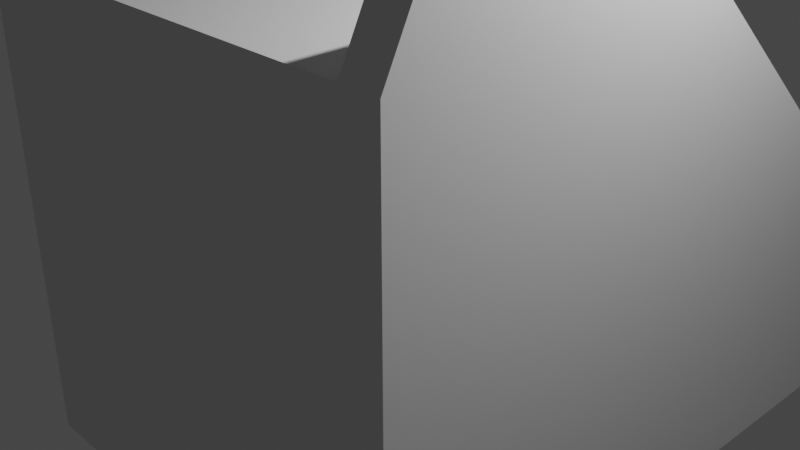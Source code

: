 # Source: SUBERIDAI_2_.blend  (saved by Blender 2.82.7; exported with 4.5.12 LTS)
import bpy
from mathutils import Matrix  # noqa: F401  (used for matrix-valued properties, if any)

bpy.ops.wm.read_factory_settings(use_empty=True)
scene = bpy.context.scene
scene.name = 'Scene'

# ---- collections
col_collection = bpy.data.collections.new('Collection'); scene.collection.children.link(col_collection)
col_collection_2 = bpy.data.collections.new('Collection 2'); scene.collection.children.link(col_collection_2)

# ---- world
world_world = bpy.data.worlds.new('World'); scene.world = world_world
world_world.use_nodes = True; world_world.node_tree.nodes.clear()
_N = world_world.node_tree.nodes; _L = world_world.node_tree.links
n0 = _N.new('ShaderNodeOutputWorld'); n0.name = 'World Output'; n0.location = (300, 300)
n1 = _N.new('ShaderNodeBackground'); n1.name = 'Background'; n1.location = (10, 300)
n1.inputs[0].default_value = (0.05088, 0.05088, 0.05088, 1.0)
_L.new(n1.outputs[0], n0.inputs[0])
n0.is_active_output = True
world_world.color = (0.05088, 0.05088, 0.05088)
world_world.use_sun_shadow = False
world_world.sun_shadow_jitter_overblur = 0.0

# ---- cameras
cam_camera = bpy.data.cameras.new('Camera')
cam_camera.clip_end = 100.0
cam_camera.ortho_scale = 7.314

# ---- lights
light_light = bpy.data.lights.new('Light', 'POINT')
light_light.transmission_factor = 0.0
light_light.energy = 1000.0
light_light.shadow_soft_size = 0.1
light_light.shadow_maximum_resolution = 0.006
light_light.use_absolute_resolution = True

# ---- meshes
me_cube = bpy.data.meshes.new('Cube')
me_cube.from_pydata([(-1.0, -1.0, -1.0), (-1.0, -1.0, 1.0), (-1.0, 2.733, -1.0), (-1.0, 1.0, 0.105), (1.0, -1.0, -1.0), (1.0, -1.0, 1.0), (1.0, 2.733, -1.0), (1.0, 1.0, 0.105), (-1.0, -1.0, 0.0), (-1.0, 2.112, -0.718), (1.0, 2.112, -0.718), (1.0, -1.0, 0.0), (0.0, 2.733, -1.0), (0.0, 1.0, 0.105), (0.0, -1.0, -1.0), (0.0, -1.0, 1.0), (0.0, -1.0, 0.0), (0.0, 2.112, -0.718), (-1.0, 0.0, -1.0), (-1.0, 0.0, 1.0), (1.0, 0.0, -1.0), (1.0, 0.0, 1.0), (1.0, 0.0, 0.0), (-1.0, 0.0, 0.0), (0.0, 0.0, 1.0), (0.0, 0.0, -1.0), (-0.8469, 2.733, -1.0), (-0.8469, -1.0, 1.0), (-0.8469, -1.0, 0.0), (-0.8469, 1.0, 0.105), (-0.8469, -1.0, -1.0), (-0.8469, 2.112, -0.718), (-0.8469, 0.0, -1.0), (-0.8469, 0.0, 1.0), (0.8458, 1.0, 0.105), (0.8458, -1.0, -1.0), (0.8458, 2.112, -0.718), (0.8458, 2.733, -1.0), (0.8458, -1.0, 1.0), (0.8458, -1.0, 0.0), (0.8458, 0.0, 1.0), (0.8458, 0.0, -1.0), (-1.0, -0.864, 1.281), (-1.0, 2.869, -0.7192), (-1.0, 1.136, 0.3858), (1.0, -0.864, 1.281), (1.0, 2.869, -0.7192), (1.0, 1.136, 0.3858), (-1.0, 2.248, -0.4372), (1.0, 2.248, -0.4372), (-1.0, 0.136, 1.281), (1.0, 0.136, 1.281), (-0.8469, 2.869, -0.7192), (-0.8469, -0.864, 1.281), (-0.8469, 1.136, 0.3858), (-0.8469, 2.248, -0.4372), (-0.8469, 0.136, -0.7192), (-0.8469, 0.136, 1.281), (0.8458, 1.136, 0.3858), (0.8458, 2.248, -0.4372), (0.8458, 2.869, -0.7192), (0.8458, -0.864, 1.281), (0.8458, 0.136, 1.281), (0.8458, 0.136, -0.7192)], [], [(23, 19, 3, 9), (37, 36, 59, 60), (22, 21, 5, 11), (28, 27, 1, 8), (41, 20, 4, 35), (27, 33, 57, 53), (30, 28, 8, 0), (20, 22, 11, 4), (3, 19, 50, 44), (18, 23, 9, 2), (26, 31, 17, 12), (35, 39, 16, 14), (40, 24, 15, 38), (32, 25, 14, 30), (39, 38, 15, 16), (31, 29, 13, 17), (26, 12, 25, 32), (34, 13, 24, 40), (0, 8, 23, 18), (6, 10, 22, 20), (38, 5, 45, 61), (37, 6, 20, 41), (10, 7, 21, 22), (8, 1, 19, 23), (13, 29, 33, 24), (2, 26, 32, 18), (40, 38, 61, 62), (18, 32, 30, 0), (31, 26, 52, 55), (14, 16, 28, 30), (24, 33, 27, 15), (16, 15, 27, 28), (12, 37, 41, 25), (5, 21, 51, 45), (11, 5, 38, 39), (6, 37, 60, 46), (4, 11, 39, 35), (12, 17, 36, 37), (25, 41, 35, 14), (17, 13, 34, 36), (59, 58, 47, 49), (57, 50, 42, 53), (60, 59, 49, 46), (54, 44, 50, 57), (48, 44, 54, 55), (43, 48, 55, 52), (47, 58, 62, 51), (51, 62, 61, 45), (2, 9, 48, 43), (19, 1, 42, 50), (1, 27, 53, 42), (26, 2, 43, 52), (33, 29, 54, 57), (36, 34, 58, 59), (32, 26, 52, 56), (41, 37, 60, 63), (21, 7, 47, 51), (9, 3, 44, 48), (10, 6, 46, 49), (29, 31, 55, 54), (34, 40, 62, 58), (7, 10, 49, 47)])
_uv = me_cube.uv_layers.new(name='UVMap')
_uv.uv.foreach_set('vector', [0.5, 0.125, 0.625, 0.125, 0.625, 0.25, 0.5, 0.25, 0.375, 0.4807, 0.5, 0.4807, 0.5, 0.4807, 0.375, 0.4807, 0.5, 0.625, 0.625, 0.625, 0.625, 0.75, 0.5, 0.75, 0.5, 0.9809, 0.625, 0.9809, 0.625, 1.0, 0.5, 1.0, 0.3557, 0.625, 0.375, 0.625, 0.375, 0.75, 0.3557, 0.75, 0.8559, 0.75, 0.8559, 0.625, 0.8559, 0.625, 0.8559, 0.75, 0.375, 0.9809, 0.5, 0.9809, 0.5, 1.0, 0.375, 1.0, 0.375, 0.625, 0.5, 0.625, 0.5, 0.75, 0.375, 0.75, 0.625, 0.25, 0.625, 0.125, 0.625, 0.125, 0.625, 0.25, 0.375, 0.125, 0.5, 0.125, 0.5, 0.25, 0.375, 0.25, 0.375, 0.2691, 0.5, 0.2691, 0.5, 0.375, 0.375, 0.375, 0.375, 0.7693, 0.5, 0.7693, 0.5, 0.875, 0.375, 0.875, 0.6443, 0.625, 0.75, 0.625, 0.75, 0.75, 0.6443, 0.75, 0.1441, 0.625, 0.25, 0.625, 0.25, 0.75, 0.1441, 0.75, 0.5, 0.7693, 0.625, 0.7693, 0.625, 0.875, 0.5, 0.875, 0.5, 0.2691, 0.625, 0.2691, 0.625, 0.375, 0.5, 0.375, 0.1441, 0.5, 0.25, 0.5, 0.25, 0.625, 0.1441, 0.625, 0.6443, 0.5, 0.75, 0.5, 0.75, 0.625, 0.6443, 0.625, 0.375, 0.0, 0.5, 0.0, 0.5, 0.125, 0.375, 0.125, 0.375, 0.5, 0.5, 0.5, 0.5, 0.625, 0.375, 0.625, 0.625, 0.7693, 0.625, 0.75, 0.625, 0.75, 0.625, 0.7693, 0.3557, 0.5, 0.375, 0.5, 0.375, 0.625, 0.3557, 0.625, 0.5, 0.5, 0.625, 0.5, 0.625, 0.625, 0.5, 0.625, 0.5, 0.0, 0.625, 0.0, 0.625, 0.125, 0.5, 0.125, 0.75, 0.5, 0.8559, 0.5, 0.8559, 0.625, 0.75, 0.625, 0.125, 0.5, 0.1441, 0.5, 0.1441, 0.625, 0.125, 0.625, 0.6443, 0.625, 0.6443, 0.75, 0.6443, 0.75, 0.6443, 0.625, 0.125, 0.625, 0.1441, 0.625, 0.1441, 0.75, 0.125, 0.75, 0.5, 0.2691, 0.375, 0.2691, 0.375, 0.2691, 0.5, 0.2691, 0.375, 0.875, 0.5, 0.875, 0.5, 0.9809, 0.375, 0.9809, 0.75, 0.625, 0.8559, 0.625, 0.8559, 0.75, 0.75, 0.75, 0.5, 0.875, 0.625, 0.875, 0.625, 0.9809, 0.5, 0.9809, 0.25, 0.5, 0.3557, 0.5, 0.3557, 0.625, 0.25, 0.625, 0.625, 0.75, 0.625, 0.625, 0.625, 0.625, 0.625, 0.75, 0.5, 0.75, 0.625, 0.75, 0.625, 0.7693, 0.5, 0.7693, 0.375, 0.5, 0.3557, 0.5, 0.3557, 0.5, 0.375, 0.5, 0.375, 0.75, 0.5, 0.75, 0.5, 0.7693, 0.375, 0.7693, 0.375, 0.375, 0.5, 0.375, 0.5, 0.4807, 0.375, 0.4807, 0.25, 0.625, 0.3557, 0.625, 0.3557, 0.75, 0.25, 0.75, 0.5, 0.375, 0.625, 0.375, 0.625, 0.4807, 0.5, 0.4807, 0.5, 0.4807, 0.625, 0.4807, 0.625, 0.5, 0.5, 0.5, 0.8559, 0.625, 0.875, 0.625, 0.875, 0.75, 0.8559, 0.75, 0.375, 0.4807, 0.5, 0.4807, 0.5, 0.5, 0.375, 0.5, 0.8559, 0.5, 0.875, 0.5, 0.875, 0.625, 0.8559, 0.625, 0.5, 0.25, 0.625, 0.25, 0.625, 0.2691, 0.5, 0.2691, 0.375, 0.25, 0.5, 0.25, 0.5, 0.2691, 0.375, 0.2691, 0.625, 0.5, 0.6443, 0.5, 0.6443, 0.625, 0.625, 0.625, 0.625, 0.625, 0.6443, 0.625, 0.6443, 0.75, 0.625, 0.75, 0.375, 0.25, 0.5, 0.25, 0.5, 0.25, 0.375, 0.25, 0.625, 0.125, 0.625, 0.0, 0.625, 0.0, 0.625, 0.125, 0.625, 1.0, 0.625, 0.9809, 0.625, 0.9809, 0.625, 1.0, 0.1441, 0.5, 0.125, 0.5, 0.125, 0.5, 0.1441, 0.5, 0.8559, 0.625, 0.8559, 0.5, 0.8559, 0.5, 0.8559, 0.625, 0.5, 0.4807, 0.625, 0.4807, 0.625, 0.4807, 0.5, 0.4807, 0.1441, 0.625, 0.1441, 0.5, 0.1441, 0.5, 0.1441, 0.625, 0.3557, 0.625, 0.3557, 0.5, 0.3557, 0.5, 0.3557, 0.625, 0.625, 0.625, 0.625, 0.5, 0.625, 0.5, 0.625, 0.625, 0.5, 0.25, 0.625, 0.25, 0.625, 0.25, 0.5, 0.25, 0.5, 0.5, 0.375, 0.5, 0.375, 0.5, 0.5, 0.5, 0.625, 0.2691, 0.5, 0.2691, 0.5, 0.2691, 0.625, 0.2691, 0.6443, 0.5, 0.6443, 0.625, 0.6443, 0.625, 0.6443, 0.5, 0.625, 0.5, 0.5, 0.5, 0.5, 0.5, 0.625, 0.5])
me_cube.use_remesh_fix_poles = True
me_cube.use_remesh_preserve_attributes = False
me_cube.use_mirror_vertex_groups = False
me_cube.update()

# ---- objects
ob_cube = bpy.data.objects.new('Cube', me_cube)
ob_light = bpy.data.objects.new('Light', light_light)
ob_camera = bpy.data.objects.new('Camera', cam_camera)

# ---- transforms, parenting, visibility, modifiers, constraints
ob_cube.location = (0.0, 0.0, 0.0)
ob_cube.scale = (2.641, 2.641, 2.641)
ob_cube.lineart.crease_threshold = 0.0
ob_light.location = (4.076, 1.005, 5.904)
ob_light.rotation_euler = (0.6503, 0.05522, 1.866)
ob_light.lock_rotations_4d = False
ob_light.empty_display_type = 'ARROWS'
ob_light.color = (0.0, 0.0, 0.0, 0.0)
ob_light.lineart.crease_threshold = 0.0
ob_camera.location = (7.359, -6.926, 4.958)
ob_camera.rotation_euler = (1.109, 0.0, 0.8149)
ob_camera.lock_rotations_4d = False
ob_camera.empty_display_type = 'ARROWS'
ob_camera.color = (0.0, 0.0, 0.0, 0.0)
ob_camera.display_type = 'WIRE'
ob_camera.lineart.crease_threshold = 0.0

# ---- collection membership
col_collection.objects.link(ob_cube)
col_collection_2.objects.link(ob_light)
col_collection_2.objects.link(ob_camera)

# ---- scene / render settings (as saved in the file)
scene.camera = ob_camera
scene.frame_start = 1; scene.frame_end = 250; scene.frame_set(1)
scene.render.engine = 'BLENDER_EEVEE_NEXT'
scene.cycles.use_denoising = False
scene.cycles.samples = 128
scene.cycles.sampling_pattern = 'TABULATED_SOBOL'
scene.cycles.use_adaptive_sampling = False
scene.cycles.use_light_tree = False
scene.view_settings.view_transform = 'Filmic'
bpy.context.view_layer.update()
